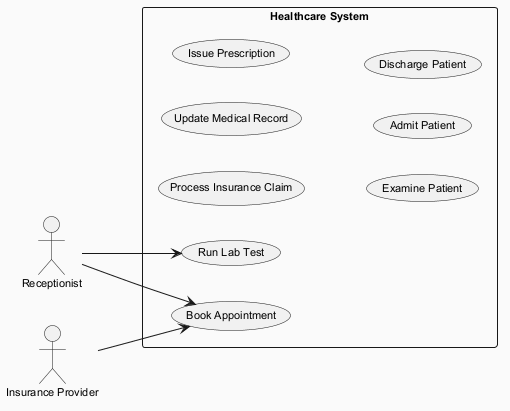

The diagram above was rendered by PlantUML. Its source (embedded in the PNG):
@startuml
skinparam backgroundColor #FAFAFA
skinparam classBackgroundColor #FFF3E0
skinparam classBorderColor #E65100
skinparam defaultFontSize 11
left to right direction
actor "Receptionist" as Receptionist
actor "Insurance Provider" as InsuranceProvider
rectangle "Healthcare System" {
  usecase "Process Insurance Claim" as UC_ProcessInsuranceClaim
  usecase "Update Medical Record" as UC_UpdateMedicalRecord
  usecase "Issue Prescription" as UC_IssuePrescription
  usecase "Examine Patient" as UC_ExaminePatient
  usecase "Admit Patient" as UC_AdmitPatient
  usecase "Run Lab Test" as UC_RunLabTest
  usecase "Book Appointment" as UC_BookAppointment
  usecase "Discharge Patient" as UC_DischargePatient
}
Receptionist --> UC_RunLabTest
Receptionist --> UC_BookAppointment
InsuranceProvider --> UC_BookAppointment
@enduml